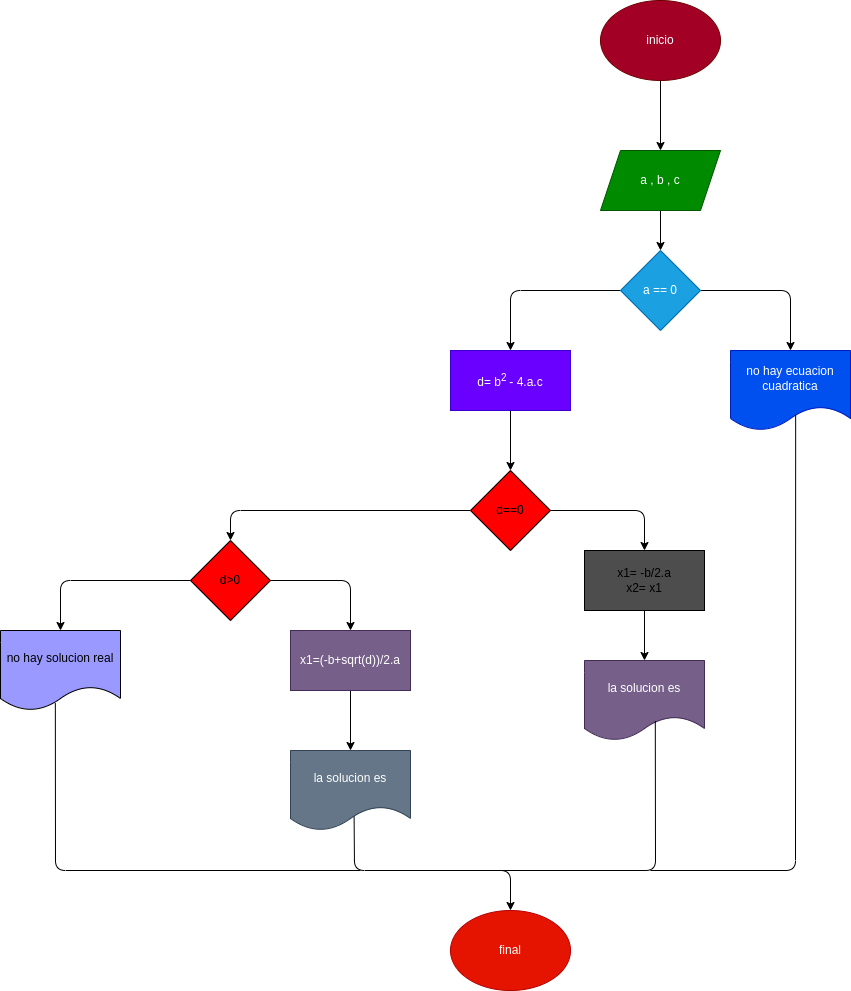

The diagram above was exported from draw.io. Its source (the exported page's mxGraphModel, read from the mxfile embedded in the PNG):
<mxGraphModel dx="1762" dy="1706" grid="1" gridSize="10" guides="1" tooltips="1" connect="1" arrows="1" fold="1" page="1" pageScale="1" pageWidth="827" pageHeight="1169" math="0" shadow="0">
  <root>
    <mxCell id="0" />
    <mxCell id="1" parent="0" />
    <mxCell id="2" value="" style="edgeStyle=none;html=1;" edge="1" parent="1" source="3" target="5">
      <mxGeometry relative="1" as="geometry" />
    </mxCell>
    <mxCell id="3" value="inicio" style="ellipse;whiteSpace=wrap;html=1;fillColor=#a20025;fontColor=#ffffff;strokeColor=#6F0000;" vertex="1" parent="1">
      <mxGeometry x="310" y="-30" width="120" height="80" as="geometry" />
    </mxCell>
    <mxCell id="4" value="" style="edgeStyle=none;html=1;" edge="1" parent="1" source="5" target="8">
      <mxGeometry relative="1" as="geometry" />
    </mxCell>
    <mxCell id="5" value="a , b , c" style="shape=parallelogram;perimeter=parallelogramPerimeter;whiteSpace=wrap;html=1;fixedSize=1;fillColor=#008a00;fontColor=#ffffff;strokeColor=#005700;" vertex="1" parent="1">
      <mxGeometry x="310" y="120" width="120" height="60" as="geometry" />
    </mxCell>
    <mxCell id="6" style="edgeStyle=none;html=1;entryX=0.5;entryY=0;entryDx=0;entryDy=0;" edge="1" parent="1" source="8" target="9">
      <mxGeometry relative="1" as="geometry">
        <Array as="points">
          <mxPoint x="500" y="260" />
        </Array>
      </mxGeometry>
    </mxCell>
    <mxCell id="7" style="edgeStyle=none;html=1;entryX=0.5;entryY=0;entryDx=0;entryDy=0;" edge="1" parent="1" source="8" target="11">
      <mxGeometry relative="1" as="geometry">
        <Array as="points">
          <mxPoint x="220" y="260" />
        </Array>
      </mxGeometry>
    </mxCell>
    <mxCell id="8" value="a == 0" style="rhombus;whiteSpace=wrap;html=1;fillColor=#1ba1e2;fontColor=#ffffff;strokeColor=#006EAF;" vertex="1" parent="1">
      <mxGeometry x="330" y="220" width="80" height="80" as="geometry" />
    </mxCell>
    <mxCell id="9" value="no hay ecuacion cuadratica" style="shape=document;whiteSpace=wrap;html=1;boundedLbl=1;fillColor=#0050ef;fontColor=#ffffff;strokeColor=#001DBC;" vertex="1" parent="1">
      <mxGeometry x="440" y="320" width="120" height="80" as="geometry" />
    </mxCell>
    <mxCell id="10" value="" style="edgeStyle=none;html=1;" edge="1" parent="1" source="11" target="14">
      <mxGeometry relative="1" as="geometry" />
    </mxCell>
    <mxCell id="11" value="d= b&lt;sup&gt;2 &lt;/sup&gt;- 4.a.c" style="rounded=0;whiteSpace=wrap;html=1;fillColor=#6a00ff;fontColor=#ffffff;strokeColor=#3700CC;" vertex="1" parent="1">
      <mxGeometry x="160" y="320" width="120" height="60" as="geometry" />
    </mxCell>
    <mxCell id="12" style="edgeStyle=none;html=1;entryX=0.5;entryY=0;entryDx=0;entryDy=0;" edge="1" parent="1" source="14" target="20">
      <mxGeometry relative="1" as="geometry">
        <Array as="points">
          <mxPoint x="-60" y="480" />
        </Array>
      </mxGeometry>
    </mxCell>
    <mxCell id="13" style="edgeStyle=none;html=1;entryX=0.5;entryY=0;entryDx=0;entryDy=0;" edge="1" parent="1" source="14" target="16">
      <mxGeometry relative="1" as="geometry">
        <Array as="points">
          <mxPoint x="354" y="480" />
        </Array>
      </mxGeometry>
    </mxCell>
    <mxCell id="14" value="d==0" style="rhombus;whiteSpace=wrap;html=1;fillColor=#FF0000;" vertex="1" parent="1">
      <mxGeometry x="180" y="440" width="80" height="80" as="geometry" />
    </mxCell>
    <mxCell id="15" value="" style="edgeStyle=none;html=1;" edge="1" parent="1" source="16" target="17">
      <mxGeometry relative="1" as="geometry" />
    </mxCell>
    <mxCell id="16" value="x1= -b/2.a&lt;br&gt;x2= x1" style="rounded=0;whiteSpace=wrap;html=1;fillColor=#4D4D4D;" vertex="1" parent="1">
      <mxGeometry x="294" y="520" width="120" height="60" as="geometry" />
    </mxCell>
    <mxCell id="17" value="la solucion es" style="shape=document;whiteSpace=wrap;html=1;boundedLbl=1;fillColor=#76608a;fontColor=#ffffff;strokeColor=#432D57;" vertex="1" parent="1">
      <mxGeometry x="294" y="630" width="120" height="80" as="geometry" />
    </mxCell>
    <mxCell id="18" style="edgeStyle=none;html=1;entryX=0.5;entryY=0;entryDx=0;entryDy=0;" edge="1" parent="1" source="20" target="22">
      <mxGeometry relative="1" as="geometry">
        <Array as="points">
          <mxPoint x="60" y="550" />
        </Array>
      </mxGeometry>
    </mxCell>
    <mxCell id="19" style="edgeStyle=none;html=1;entryX=0.5;entryY=0;entryDx=0;entryDy=0;" edge="1" parent="1" source="20" target="23">
      <mxGeometry relative="1" as="geometry">
        <Array as="points">
          <mxPoint x="-230" y="550" />
        </Array>
      </mxGeometry>
    </mxCell>
    <mxCell id="20" value="d&amp;gt;0" style="rhombus;whiteSpace=wrap;html=1;fillColor=#FF0000;" vertex="1" parent="1">
      <mxGeometry x="-100" y="510" width="80" height="80" as="geometry" />
    </mxCell>
    <mxCell id="21" value="" style="edgeStyle=none;html=1;" edge="1" parent="1" source="22" target="25">
      <mxGeometry relative="1" as="geometry" />
    </mxCell>
    <mxCell id="22" value="x1=(-b+sqrt(d))/2.a" style="rounded=0;whiteSpace=wrap;html=1;fillColor=#76608a;fontColor=#ffffff;strokeColor=#432D57;" vertex="1" parent="1">
      <mxGeometry y="600" width="120" height="60" as="geometry" />
    </mxCell>
    <mxCell id="23" value="no hay solucion real" style="shape=document;whiteSpace=wrap;html=1;boundedLbl=1;fillColor=#9999FF;" vertex="1" parent="1">
      <mxGeometry x="-290" y="600" width="120" height="80" as="geometry" />
    </mxCell>
    <mxCell id="24" style="edgeStyle=none;html=1;entryX=0.5;entryY=0;entryDx=0;entryDy=0;exitX=0.53;exitY=0.818;exitDx=0;exitDy=0;exitPerimeter=0;" edge="1" parent="1" source="25" target="26">
      <mxGeometry relative="1" as="geometry">
        <mxPoint x="90" y="810" as="sourcePoint" />
        <Array as="points">
          <mxPoint x="64" y="840" />
          <mxPoint x="220" y="840" />
        </Array>
      </mxGeometry>
    </mxCell>
    <mxCell id="25" value="la solucion es" style="shape=document;whiteSpace=wrap;html=1;boundedLbl=1;fillColor=#647687;fontColor=#ffffff;strokeColor=#314354;" vertex="1" parent="1">
      <mxGeometry y="720" width="120" height="80" as="geometry" />
    </mxCell>
    <mxCell id="26" value="final" style="ellipse;whiteSpace=wrap;html=1;fillColor=#e51400;fontColor=#ffffff;strokeColor=#B20000;" vertex="1" parent="1">
      <mxGeometry x="160" y="880" width="120" height="80" as="geometry" />
    </mxCell>
    <mxCell id="27" value="" style="endArrow=none;html=1;exitX=0.457;exitY=0.908;exitDx=0;exitDy=0;exitPerimeter=0;" edge="1" parent="1" source="23">
      <mxGeometry width="50" height="50" relative="1" as="geometry">
        <mxPoint x="170" y="810" as="sourcePoint" />
        <mxPoint x="70" y="840" as="targetPoint" />
        <Array as="points">
          <mxPoint x="-235" y="840" />
        </Array>
      </mxGeometry>
    </mxCell>
    <mxCell id="28" value="" style="endArrow=none;html=1;entryX=0.59;entryY=0.758;entryDx=0;entryDy=0;entryPerimeter=0;" edge="1" parent="1" target="17">
      <mxGeometry width="50" height="50" relative="1" as="geometry">
        <mxPoint x="210" y="840" as="sourcePoint" />
        <mxPoint x="380" y="720" as="targetPoint" />
        <Array as="points">
          <mxPoint x="365" y="840" />
        </Array>
      </mxGeometry>
    </mxCell>
    <mxCell id="29" value="" style="endArrow=none;html=1;entryX=0.543;entryY=0.805;entryDx=0;entryDy=0;entryPerimeter=0;" edge="1" parent="1" target="9">
      <mxGeometry width="50" height="50" relative="1" as="geometry">
        <mxPoint x="360" y="840" as="sourcePoint" />
        <mxPoint x="220" y="560" as="targetPoint" />
        <Array as="points">
          <mxPoint x="505" y="840" />
        </Array>
      </mxGeometry>
    </mxCell>
  </root>
</mxGraphModel>